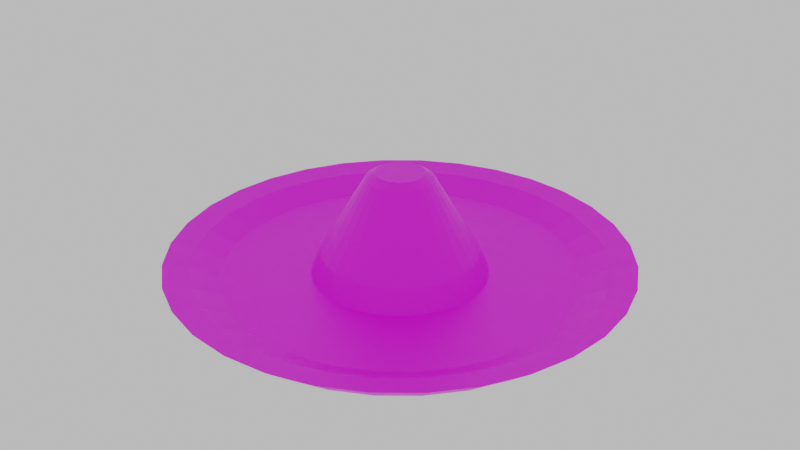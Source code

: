 # Source: hat2.blend  (saved by Blender 2.93.20; exported with 4.5.12 LTS)
import bpy
from mathutils import Matrix  # noqa: F401  (used for matrix-valued properties, if any)

bpy.ops.wm.read_factory_settings(use_empty=True)
scene = bpy.context.scene
scene.name = 'Scene'

# ---- collections
col_collection = bpy.data.collections.new('Collection'); scene.collection.children.link(col_collection)

# ---- images (referenced by path relative to the original .blend; pixels are not part of the script)
import os
ASSET_DIR = os.environ.get("B2B_ASSET_DIR", "")  # directory of the original .blend (textures are referenced by path, not embedded)
HERE = os.path.dirname(os.path.abspath(__file__))  # packed textures are extracted next to this script under _unpacked/

def load_image(name, relpath, width, height, colorspace="sRGB"):
    """Load a texture the original file referenced (path relative to the .blend, or extracted next to this script)."""
    p = next((c for c in (os.path.join(HERE, relpath), os.path.join(ASSET_DIR, relpath)) if relpath and os.path.exists(c)), "")
    if p:
        img = bpy.data.images.load(p, check_existing=True)
        img.name = name
    else:  # same state as the original file: an image datablock whose file is absent (Cycles renders it pink)
        img = bpy.data.images.new(name, width, height)
        img.source = "FILE"
        img.filepath = "//" + (relpath or name)
    img.colorspace_settings.name = colorspace
    return img
img_hat = load_image('Hat', 'hat2.png', 1024, 1024, 'sRGB')

# ---- materials (node trees are filled in below, after node groups)
mat_material = bpy.data.materials.new('Material')

# ---- material node trees
mat_material.use_nodes = True; mat_material.node_tree.nodes.clear()
_N = mat_material.node_tree.nodes; _L = mat_material.node_tree.links
n0 = _N.new('ShaderNodeBsdfPrincipled'); n0.name = 'Principled BSDF'; n0.location = (10, 300)
n0.distribution = 'GGX'
n0.subsurface_method = 'BURLEY'
n0.inputs[3].default_value = 1.45
n0.inputs[27].default_value = (0.0, 0.0, 0.0, 1.0)
n0.inputs[28].default_value = 1.0
n1 = _N.new('ShaderNodeOutputMaterial'); n1.name = 'Material Output'; n1.location = (300, 300)
n2 = _N.new('ShaderNodeTexImage'); n2.name = 'Image Texture'; n2.location = (-339, 267)
n2.image = img_hat
_L.new(n0.outputs[0], n1.inputs[0])
_L.new(n2.outputs[0], n0.inputs[0])
n1.is_active_output = True

# ---- world
world_world = bpy.data.worlds.new('World'); scene.world = world_world
world_world.use_nodes = True; world_world.node_tree.nodes.clear()
_N = world_world.node_tree.nodes; _L = world_world.node_tree.links
n0 = _N.new('ShaderNodeOutputWorld'); n0.name = 'World Output'; n0.location = (300, 300)
n1 = _N.new('ShaderNodeBackground'); n1.name = 'Background'; n1.location = (10, 300)
n1.inputs[0].default_value = (0.05088, 0.05088, 0.05088, 1.0)
n1.inputs[1].default_value = 12.0
_L.new(n1.outputs[0], n0.inputs[0])
n0.is_active_output = True
world_world.color = (0.05088, 0.05088, 0.05088)
world_world.use_sun_shadow = False
world_world.sun_shadow_jitter_overblur = 0.0

# ---- meshes
me_cone = bpy.data.meshes.new('Cone')
me_cone.from_pydata([(0.0, 0.76, -0.233), (1.784e-08, 0.3304, -0.2064), (0.1483, 0.7454, -0.233), (0.06446, 0.3241, -0.2064), (0.2908, 0.7021, -0.233), (0.1264, 0.3053, -0.2064), (0.4222, 0.6319, -0.233), (0.1836, 0.2747, -0.2064), (0.5374, 0.5374, -0.233), (0.2336, 0.2336, -0.2064), (0.6319, 0.4222, -0.233), (0.2747, 0.1836, -0.2064), (0.7021, 0.2908, -0.233), (0.3053, 0.1264, -0.2064), (0.7454, 0.1483, -0.233), (0.3241, 0.06446, -0.2064), (0.76, -3.322e-08, -0.233), (0.3304, -2.363e-08, -0.2064), (0.7454, -0.1483, -0.233), (0.3241, -0.06446, -0.2064), (0.7021, -0.2908, -0.233), (0.3053, -0.1264, -0.2064), (0.6319, -0.4222, -0.233), (0.2747, -0.1836, -0.2064), (0.5374, -0.5374, -0.233), (0.2336, -0.2336, -0.2064), (0.4222, -0.6319, -0.233), (0.1836, -0.2747, -0.2064), (0.2908, -0.7021, -0.233), (0.1264, -0.3053, -0.2064), (0.1483, -0.7454, -0.233), (0.06446, -0.3241, -0.2064), (-6.644e-08, -0.76, -0.233), (-3.076e-08, -0.3304, -0.2064), (-0.1483, -0.7454, -0.233), (-0.06446, -0.3241, -0.2064), (-0.2908, -0.7021, -0.233), (-0.1264, -0.3053, -0.2064), (-0.4222, -0.6319, -0.233), (-0.1836, -0.2747, -0.2064), (-0.5374, -0.5374, -0.233), (-0.2336, -0.2336, -0.2064), (-0.6319, -0.4222, -0.233), (-0.2747, -0.1836, -0.2064), (-0.7021, -0.2908, -0.233), (-0.3053, -0.1264, -0.2064), (-0.7454, -0.1483, -0.233), (-0.3241, -0.06446, -0.2064), (-0.76, 9.063e-09, -0.233), (-0.3304, 1e-08, -0.2064), (-0.7454, 0.1483, -0.233), (-0.3241, 0.06446, -0.2064), (-0.7021, 0.2908, -0.233), (-0.3053, 0.1264, -0.2064), (-0.6319, 0.4222, -0.233), (-0.2747, 0.1836, -0.2064), (-0.5374, 0.5374, -0.233), (-0.2336, 0.2336, -0.2064), (-0.4222, 0.6319, -0.233), (-0.1836, 0.2747, -0.2064), (-0.2908, 0.7021, -0.233), (-0.1264, 0.3053, -0.2064), (-0.1483, 0.7454, -0.233), (-0.06446, 0.3241, -0.2064), (0.1692, 0.8509, -0.1451), (1.341e-08, 0.8675, -0.1451), (0.332, 0.8015, -0.1451), (0.482, 0.7213, -0.1451), (0.6134, 0.6134, -0.1451), (0.7213, 0.482, -0.1451), (0.8015, 0.332, -0.1451), (0.8509, 0.1692, -0.1451), (0.8675, -2.735e-08, -0.1451), (0.8509, -0.1692, -0.1451), (0.8015, -0.332, -0.1451), (0.7213, -0.482, -0.1451), (0.6134, -0.6134, -0.1451), (0.482, -0.7213, -0.1451), (0.332, -0.8015, -0.1451), (0.1692, -0.8509, -0.1451), (-6.243e-08, -0.8675, -0.1451), (-0.1692, -0.8509, -0.1451), (-0.332, -0.8015, -0.1451), (-0.482, -0.7213, -0.1451), (-0.6134, -0.6134, -0.1451), (-0.7213, -0.482, -0.1451), (-0.8015, -0.332, -0.1451), (-0.8509, -0.1692, -0.1451), (-0.8675, 2.091e-08, -0.1451), (-0.8509, 0.1692, -0.1451), (-0.8015, 0.332, -0.1451), (-0.7213, 0.482, -0.1451), (-0.6134, 0.6134, -0.1451), (-0.482, 0.7213, -0.1451), (-0.332, 0.8015, -0.1451), (-0.1692, 0.8509, -0.1451), (0.1504, 0.756, -0.1567), (1.536e-08, 0.7708, -0.1567), (0.295, 0.7121, -0.1567), (0.4282, 0.6409, -0.1567), (0.545, 0.545, -0.1567), (0.6409, 0.4282, -0.1567), (0.7121, 0.295, -0.1567), (0.756, 0.1504, -0.1567), (0.7708, -2.518e-08, -0.1567), (0.756, -0.1504, -0.1567), (0.7121, -0.295, -0.1567), (0.6409, -0.4282, -0.1567), (0.545, -0.545, -0.1567), (0.4282, -0.6409, -0.1567), (0.295, -0.7121, -0.1567), (0.1504, -0.756, -0.1567), (-5.678e-08, -0.7708, -0.1567), (-0.1504, -0.756, -0.1567), (-0.295, -0.7121, -0.1567), (-0.4282, -0.6409, -0.1567), (-0.545, -0.545, -0.1567), (-0.6409, -0.4282, -0.1567), (-0.7121, -0.295, -0.1567), (-0.756, -0.1504, -0.1567), (-0.7708, 2.064e-08, -0.1567), (-0.756, 0.1504, -0.1567), (-0.7121, 0.295, -0.1567), (-0.6409, 0.4282, -0.1567), (-0.545, 0.545, -0.1567), (-0.4282, 0.6409, -0.1567), (-0.295, 0.7121, -0.1567), (-0.1504, 0.756, -0.1567), (0.1301, 0.654, -0.2064), (1.156e-08, 0.6668, -0.2064), (0.2552, 0.6161, -0.2064), (0.3705, 0.5544, -0.2064), (0.4715, 0.4715, -0.2064), (0.5544, 0.3705, -0.2064), (0.6161, 0.2552, -0.2064), (0.654, 0.1301, -0.2064), (0.6668, -2.589e-08, -0.2064), (0.654, -0.1301, -0.2064), (0.6161, -0.2552, -0.2064), (0.5544, -0.3705, -0.2064), (0.4715, -0.4715, -0.2064), (0.3705, -0.5544, -0.2064), (0.2552, -0.6161, -0.2064), (0.1301, -0.654, -0.2064), (-5.139e-08, -0.6668, -0.2064), (-0.1301, -0.654, -0.2064), (-0.2552, -0.6161, -0.2064), (-0.3705, -0.5544, -0.2064), (-0.4715, -0.4715, -0.2064), (-0.5544, -0.3705, -0.2064), (-0.6161, -0.2552, -0.2064), (-0.654, -0.1301, -0.2064), (-0.6668, 1.417e-08, -0.2064), (-0.654, 0.1301, -0.2064), (-0.6161, 0.2552, -0.2064), (-0.5544, 0.3705, -0.2064), (-0.4715, 0.4715, -0.2064), (-0.3705, 0.5544, -0.2064), (-0.2552, 0.6161, -0.2064), (-0.1301, 0.654, -0.2064), (0.02448, 0.1231, 0.1683), (-1.264e-08, 0.1255, 0.1683), (0.04802, 0.1159, 0.1683), (0.06972, 0.1043, 0.1683), (0.08873, 0.08873, 0.1683), (0.1043, 0.06972, 0.1683), (0.1159, 0.04802, 0.1683), (0.1231, 0.02448, 0.1683), (0.1255, -3.198e-09, 0.1683), (0.1231, -0.02448, 0.1683), (0.1159, -0.04802, 0.1683), (0.1043, -0.06972, 0.1683), (0.08873, -0.08873, 0.1683), (0.06972, -0.1043, 0.1683), (0.04802, -0.1159, 0.1683), (0.02448, -0.1231, 0.1683), (-3.109e-08, -0.1255, 0.1683), (-0.02448, -0.1231, 0.1683), (-0.04802, -0.1159, 0.1683), (-0.06972, -0.1043, 0.1683), (-0.08873, -0.08873, 0.1683), (-0.1043, -0.06972, 0.1683), (-0.1159, -0.04802, 0.1683), (-0.1231, -0.02448, 0.1683), (-0.1255, 9.574e-09, 0.1683), (-0.1231, 0.02448, 0.1683), (-0.1159, 0.04802, 0.1683), (-0.1043, 0.06972, 0.1683), (-0.08873, 0.08873, 0.1683), (-0.06972, 0.1043, 0.1683), (-0.04802, 0.1159, 0.1683), (-0.02448, 0.1231, 0.1683), (0.0176, 0.08847, 0.1892), (-1.828e-08, 0.0902, 0.1892), (0.03452, 0.08333, 0.1892), (0.05011, 0.075, 0.1892), (0.06378, 0.06378, 0.1892), (0.075, 0.05011, 0.1892), (0.08333, 0.03452, 0.1892), (0.08847, 0.0176, 0.1892), (0.0902, -9.615e-11, 0.1892), (0.08847, -0.0176, 0.1892), (0.08333, -0.03452, 0.1892), (0.075, -0.05011, 0.1892), (0.06378, -0.06378, 0.1892), (0.05011, -0.075, 0.1892), (0.03452, -0.08333, 0.1892), (0.0176, -0.08847, 0.1892), (-3.154e-08, -0.0902, 0.1892), (-0.0176, -0.08847, 0.1892), (-0.03452, -0.08333, 0.1892), (-0.05011, -0.075, 0.1892), (-0.06378, -0.06378, 0.1892), (-0.075, -0.05011, 0.1892), (-0.08333, -0.03452, 0.1892), (-0.08847, -0.0176, 0.1892), (-0.0902, 9.084e-09, 0.1892), (-0.08847, 0.0176, 0.1892), (-0.08333, 0.03452, 0.1892), (-0.075, 0.05011, 0.1892), (-0.06378, 0.06378, 0.1892), (-0.05011, 0.075, 0.1892), (-0.03452, 0.08333, 0.1892), (-0.0176, 0.08847, 0.1892), (0.2594, 0.1733, -0.1627), (0.2883, 0.1194, -0.1627), (-0.1733, -0.2594, -0.1627), (-0.2206, -0.2206, -0.1627), (0.306, 0.06087, -0.1627), (-0.2594, -0.1733, -0.1627), (0.312, -2.179e-08, -0.1627), (-0.2883, -0.1194, -0.1627), (0.306, -0.06087, -0.1627), (-0.306, -0.06087, -0.1627), (0.2883, -0.1194, -0.1627), (-0.312, 9.961e-09, -0.1627), (0.2594, -0.1733, -0.1627), (-0.306, 0.06087, -0.1627), (0.2206, -0.2206, -0.1627), (-0.2883, 0.1194, -0.1627), (0.1733, -0.2594, -0.1627), (-0.2594, 0.1733, -0.1627), (0.1194, -0.2883, -0.1627), (1.494e-08, 0.312, -0.1627), (0.06087, 0.306, -0.1627), (-0.2206, 0.2206, -0.1627), (0.06087, -0.306, -0.1627), (0.1194, 0.2883, -0.1627), (-0.1733, 0.2594, -0.1627), (-3.096e-08, -0.312, -0.1627), (0.1733, 0.2594, -0.1627), (-0.1194, 0.2883, -0.1627), (-0.06087, -0.306, -0.1627), (0.2206, 0.2206, -0.1627), (-0.06087, 0.306, -0.1627), (-0.1194, -0.2883, -0.1627), (0.2442, 0.1632, -0.1191), (-0.1632, -0.2442, -0.1191), (1.204e-08, 0.2937, -0.1191), (0.2713, 0.1124, -0.1191), (-0.2077, -0.2077, -0.1191), (0.288, 0.05729, -0.1191), (-0.2442, -0.1632, -0.1191), (0.2937, -1.997e-08, -0.1191), (-0.2713, -0.1124, -0.1191), (0.288, -0.0573, -0.1191), (-0.288, -0.0573, -0.1191), (0.2713, -0.1124, -0.1191), (-0.2937, 9.923e-09, -0.1191), (0.2442, -0.1632, -0.1191), (-0.288, 0.0573, -0.1191), (0.2077, -0.2077, -0.1191), (-0.2713, 0.1124, -0.1191), (0.1632, -0.2442, -0.1191), (-0.2442, 0.1632, -0.1191), (0.1124, -0.2713, -0.1191), (0.0573, 0.288, -0.1191), (-0.2077, 0.2077, -0.1191), (0.0573, -0.288, -0.1191), (0.1124, 0.2713, -0.1191), (-0.1632, 0.2442, -0.1191), (-3.115e-08, -0.2937, -0.1191), (0.1632, 0.2442, -0.1191), (-0.1124, 0.2713, -0.1191), (-0.0573, -0.288, -0.1191), (0.2077, 0.2077, -0.1191), (-0.0573, 0.288, -0.1191), (-0.1124, -0.2713, -0.1191)], [], [(0, 65, 64, 2), (2, 64, 66, 4), (4, 66, 67, 6), (6, 67, 68, 8), (8, 68, 69, 10), (10, 69, 70, 12), (12, 70, 71, 14), (14, 71, 72, 16), (16, 72, 73, 18), (18, 73, 74, 20), (20, 74, 75, 22), (22, 75, 76, 24), (24, 76, 77, 26), (26, 77, 78, 28), (28, 78, 79, 30), (30, 79, 80, 32), (32, 80, 81, 34), (34, 81, 82, 36), (36, 82, 83, 38), (38, 83, 84, 40), (40, 84, 85, 42), (42, 85, 86, 44), (44, 86, 87, 46), (46, 87, 88, 48), (48, 88, 89, 50), (50, 89, 90, 52), (52, 90, 91, 54), (54, 91, 92, 56), (56, 92, 93, 58), (58, 93, 94, 60), (259, 256, 165, 166), (60, 94, 95, 62), (62, 95, 65, 0), (0, 2, 4, 6, 8, 10, 12, 14, 16, 18, 20, 22, 24, 26, 28, 30, 32, 34, 36, 38, 40, 42, 44, 46, 48, 50, 52, 54, 56, 58, 60, 62), (97, 96, 64, 65), (96, 98, 66, 64), (98, 99, 67, 66), (99, 100, 68, 67), (100, 101, 69, 68), (101, 102, 70, 69), (102, 103, 71, 70), (103, 104, 72, 71), (104, 105, 73, 72), (105, 106, 74, 73), (106, 107, 75, 74), (107, 108, 76, 75), (108, 109, 77, 76), (109, 110, 78, 77), (110, 111, 79, 78), (111, 112, 80, 79), (112, 113, 81, 80), (113, 114, 82, 81), (114, 115, 83, 82), (115, 116, 84, 83), (116, 117, 85, 84), (117, 118, 86, 85), (118, 119, 87, 86), (119, 120, 88, 87), (120, 121, 89, 88), (121, 122, 90, 89), (122, 123, 91, 90), (123, 124, 92, 91), (124, 125, 93, 92), (125, 126, 94, 93), (126, 127, 95, 94), (127, 97, 65, 95), (129, 128, 96, 97), (128, 130, 98, 96), (130, 131, 99, 98), (131, 132, 100, 99), (132, 133, 101, 100), (133, 134, 102, 101), (134, 135, 103, 102), (135, 136, 104, 103), (136, 137, 105, 104), (137, 138, 106, 105), (138, 139, 107, 106), (139, 140, 108, 107), (140, 141, 109, 108), (141, 142, 110, 109), (142, 143, 111, 110), (143, 144, 112, 111), (144, 145, 113, 112), (145, 146, 114, 113), (146, 147, 115, 114), (147, 148, 116, 115), (148, 149, 117, 116), (149, 150, 118, 117), (150, 151, 119, 118), (151, 152, 120, 119), (152, 153, 121, 120), (153, 154, 122, 121), (154, 155, 123, 122), (155, 156, 124, 123), (156, 157, 125, 124), (157, 158, 126, 125), (158, 159, 127, 126), (159, 129, 97, 127), (1, 3, 128, 129), (3, 5, 130, 128), (5, 7, 131, 130), (7, 9, 132, 131), (9, 11, 133, 132), (11, 13, 134, 133), (13, 15, 135, 134), (15, 17, 136, 135), (17, 19, 137, 136), (19, 21, 138, 137), (21, 23, 139, 138), (23, 25, 140, 139), (25, 27, 141, 140), (27, 29, 142, 141), (29, 31, 143, 142), (31, 33, 144, 143), (33, 35, 145, 144), (35, 37, 146, 145), (37, 39, 147, 146), (39, 41, 148, 147), (41, 43, 149, 148), (43, 45, 150, 149), (45, 47, 151, 150), (47, 49, 152, 151), (49, 51, 153, 152), (51, 53, 154, 153), (53, 55, 155, 154), (55, 57, 156, 155), (57, 59, 157, 156), (59, 61, 158, 157), (61, 63, 159, 158), (63, 1, 129, 159), (169, 168, 200, 201), (260, 257, 179, 180), (261, 259, 166, 167), (262, 260, 180, 181), (263, 261, 167, 168), (264, 262, 181, 182), (265, 263, 168, 169), (266, 264, 182, 183), (267, 265, 169, 170), (268, 266, 183, 184), (269, 267, 170, 171), (270, 268, 184, 185), (271, 269, 171, 172), (272, 270, 185, 186), (273, 271, 172, 173), (274, 272, 186, 187), (275, 273, 173, 174), (276, 258, 161, 160), (277, 274, 187, 188), (278, 275, 174, 175), (279, 276, 160, 162), (280, 277, 188, 189), (281, 278, 175, 176), (282, 279, 162, 163), (283, 280, 189, 190), (284, 281, 176, 177), (285, 282, 163, 164), (286, 283, 190, 191), (287, 284, 177, 178), (256, 285, 164, 165), (258, 286, 191, 161), (257, 287, 178, 179), (192, 193, 223, 222, 221, 220, 219, 218, 217, 216, 215, 214, 213, 212, 211, 210, 209, 208, 207, 206, 205, 204, 203, 202, 201, 200, 199, 198, 197, 196, 195, 194), (183, 182, 214, 215), (170, 169, 201, 202), (184, 183, 215, 216), (171, 170, 202, 203), (185, 184, 216, 217), (172, 171, 203, 204), (186, 185, 217, 218), (173, 172, 204, 205), (187, 186, 218, 219), (174, 173, 205, 206), (160, 161, 193, 192), (188, 187, 219, 220), (175, 174, 206, 207), (162, 160, 192, 194), (189, 188, 220, 221), (176, 175, 207, 208), (163, 162, 194, 195), (190, 189, 221, 222), (177, 176, 208, 209), (164, 163, 195, 196), (191, 190, 222, 223), (178, 177, 209, 210), (165, 164, 196, 197), (161, 191, 223, 193), (179, 178, 210, 211), (166, 165, 197, 198), (180, 179, 211, 212), (167, 166, 198, 199), (181, 180, 212, 213), (168, 167, 199, 200), (182, 181, 213, 214), (39, 37, 255, 226), (1, 63, 254, 243), (11, 9, 253, 224), (37, 35, 252, 255), (63, 61, 251, 254), (9, 7, 250, 253), (35, 33, 249, 252), (61, 59, 248, 251), (7, 5, 247, 250), (33, 31, 246, 249), (59, 57, 245, 248), (5, 3, 244, 247), (31, 29, 242, 246), (57, 55, 241, 245), (3, 1, 243, 244), (29, 27, 240, 242), (55, 53, 239, 241), (27, 25, 238, 240), (53, 51, 237, 239), (25, 23, 236, 238), (51, 49, 235, 237), (23, 21, 234, 236), (49, 47, 233, 235), (21, 19, 232, 234), (47, 45, 231, 233), (19, 17, 230, 232), (45, 43, 229, 231), (17, 15, 228, 230), (43, 41, 227, 229), (15, 13, 225, 228), (41, 39, 226, 227), (13, 11, 224, 225), (226, 255, 287, 257), (243, 254, 286, 258), (224, 253, 285, 256), (255, 252, 284, 287), (254, 251, 283, 286), (253, 250, 282, 285), (252, 249, 281, 284), (251, 248, 280, 283), (250, 247, 279, 282), (249, 246, 278, 281), (248, 245, 277, 280), (247, 244, 276, 279), (246, 242, 275, 278), (245, 241, 274, 277), (244, 243, 258, 276), (242, 240, 273, 275), (241, 239, 272, 274), (240, 238, 271, 273), (239, 237, 270, 272), (238, 236, 269, 271), (237, 235, 268, 270), (236, 234, 267, 269), (235, 233, 266, 268), (234, 232, 265, 267), (233, 231, 264, 266), (232, 230, 263, 265), (231, 229, 262, 264), (230, 228, 261, 263), (229, 227, 260, 262), (228, 225, 259, 261), (227, 226, 257, 260), (225, 224, 256, 259)])
_uv = me_cone.uv_layers.new(name='UVMap')
_uv.uv.foreach_set('vector', [0.3896, 0.9201, 0.4094, 0.9442, 0.3684, 0.9715, 0.3537, 0.9441, 0.3537, 0.9441, 0.3684, 0.9715, 0.3229, 0.9904, 0.3139, 0.9606, 0.3139, 0.9606, 0.3229, 0.9904, 0.2746, 1.0, 0.2716, 0.969, 0.2716, 0.969, 0.2746, 1.0, 0.2254, 1.0, 0.2284, 0.969, 0.2284, 0.969, 0.2254, 1.0, 0.1771, 0.9904, 0.1861, 0.9606, 0.1861, 0.9606, 0.1771, 0.9904, 0.1316, 0.9715, 0.1463, 0.9441, 0.1463, 0.9441, 0.1316, 0.9715, 0.09063, 0.9442, 0.1104, 0.9201, 0.1104, 0.9201, 0.09063, 0.9442, 0.05581, 0.9094, 0.07988, 0.8896, 0.07988, 0.8896, 0.05581, 0.9094, 0.02845, 0.8684, 0.05592, 0.8537, 0.05592, 0.8537, 0.02845, 0.8684, 0.009607, 0.8229, 0.03941, 0.8139, 0.03941, 0.8139, 0.009607, 0.8229, 0.0, 0.7746, 0.03099, 0.7716, 0.03099, 0.7716, 0.0, 0.7746, 5.96e-08, 0.7254, 0.03099, 0.7284, 0.03099, 0.7284, 5.96e-08, 0.7254, 0.009607, 0.6771, 0.03941, 0.6861, 0.03941, 0.6861, 0.009607, 0.6771, 0.02845, 0.6316, 0.05592, 0.6463, 0.05592, 0.6463, 0.02845, 0.6316, 0.05581, 0.5906, 0.07988, 0.6104, 0.07988, 0.6104, 0.05581, 0.5906, 0.09063, 0.5558, 0.1104, 0.5799, 0.1104, 0.5799, 0.09063, 0.5558, 0.1316, 0.5285, 0.1463, 0.5559, 0.1463, 0.5559, 0.1316, 0.5285, 0.1771, 0.5096, 0.1861, 0.5394, 0.1861, 0.5394, 0.1771, 0.5096, 0.2254, 0.5, 0.2284, 0.531, 0.2284, 0.531, 0.2254, 0.5, 0.2746, 0.5, 0.2716, 0.531, 0.2716, 0.531, 0.2746, 0.5, 0.3229, 0.5096, 0.3139, 0.5394, 0.3139, 0.5394, 0.3229, 0.5096, 0.3684, 0.5285, 0.3537, 0.5559, 0.3537, 0.5559, 0.3684, 0.5285, 0.4094, 0.5558, 0.3896, 0.5799, 0.3896, 0.5799, 0.4094, 0.5558, 0.4442, 0.5906, 0.4201, 0.6104, 0.4201, 0.6104, 0.4442, 0.5906, 0.4715, 0.6316, 0.4441, 0.6463, 0.4441, 0.6463, 0.4715, 0.6316, 0.4904, 0.6771, 0.4606, 0.6861, 0.4606, 0.6861, 0.4904, 0.6771, 0.5, 0.7254, 0.469, 0.7284, 0.469, 0.7284, 0.5, 0.7254, 0.5, 0.7746, 0.469, 0.7716, 0.469, 0.7716, 0.5, 0.7746, 0.4904, 0.8229, 0.4606, 0.8139, 0.4606, 0.8139, 0.4904, 0.8229, 0.4715, 0.8684, 0.4441, 0.8537, 0.5339, 0.2589, 0.5303, 0.2436, 0.6249, 0.2252, 0.6264, 0.2318, 0.4441, 0.8537, 0.4715, 0.8684, 0.4442, 0.9094, 0.4201, 0.8896, 0.4201, 0.8896, 0.4442, 0.9094, 0.4094, 0.9442, 0.3896, 0.9201, 0.3896, 0.9201, 0.3537, 0.9441, 0.3139, 0.9606, 0.2716, 0.969, 0.2284, 0.969, 0.1861, 0.9606, 0.1463, 0.9441, 0.1104, 0.9201, 0.07988, 0.8896, 0.05592, 0.8537, 0.03941, 0.8139, 0.03099, 0.7716, 0.03099, 0.7284, 0.03941, 0.6861, 0.05592, 0.6463, 0.07988, 0.6104, 0.1104, 0.5799, 0.1463, 0.5559, 0.1861, 0.5394, 0.2284, 0.531, 0.2716, 0.531, 0.3139, 0.5394, 0.3537, 0.5559, 0.3896, 0.5799, 0.4201, 0.6104, 0.4441, 0.6463, 0.4606, 0.6861, 0.469, 0.7284, 0.469, 0.7716, 0.4606, 0.8139, 0.4441, 0.8537, 0.4201, 0.8896, 0.473, 0.6283, 0.4634, 0.622, 0.4669, 0.6155, 0.4776, 0.6227, 0.4634, 0.622, 0.4529, 0.6176, 0.455, 0.6105, 0.4669, 0.6155, 0.3148, 0.03642, 0.2719, 0.02789, 0.2746, 0.0, 0.3229, 0.009607, 0.2719, 0.02789, 0.2281, 0.02789, 0.2254, 5.96e-08, 0.2746, 0.0, 0.2281, 0.02789, 0.1852, 0.03642, 0.1771, 0.009607, 0.2254, 5.96e-08, 0.1852, 0.03642, 0.1448, 0.05317, 0.1316, 0.02845, 0.1771, 0.009607, 0.1448, 0.05317, 0.1084, 0.07747, 0.09063, 0.05581, 0.1316, 0.02845, 0.1084, 0.07747, 0.07747, 0.1084, 0.05581, 0.09063, 0.09063, 0.05581, 0.07747, 0.1084, 0.05317, 0.1448, 0.02845, 0.1316, 0.05581, 0.09063, 0.05317, 0.1448, 0.03642, 0.1852, 0.009607, 0.1771, 0.02845, 0.1316, 0.03642, 0.1852, 0.02789, 0.2281, 0.0, 0.2254, 0.009607, 0.1771, 0.02789, 0.2281, 0.02789, 0.2719, 0.0, 0.2746, 0.0, 0.2254, 0.02789, 0.2719, 0.03642, 0.3148, 0.009607, 0.3229, 0.0, 0.2746, 0.03642, 0.3148, 0.05317, 0.3552, 0.02845, 0.3684, 0.009607, 0.3229, 0.3843, 0.7011, 0.3906, 0.7107, 0.385, 0.7153, 0.3778, 0.7046, 0.3906, 0.7107, 0.3988, 0.7188, 0.3941, 0.7245, 0.385, 0.7153, 0.3988, 0.7188, 0.4083, 0.7251, 0.4048, 0.7316, 0.3941, 0.7245, 0.4083, 0.7251, 0.4189, 0.7295, 0.4168, 0.7366, 0.4048, 0.7316, 0.1852, 0.4636, 0.2281, 0.4721, 0.2254, 0.5, 0.1771, 0.4904, 0.2281, 0.4721, 0.2719, 0.4721, 0.2746, 0.5, 0.2254, 0.5, 0.2719, 0.4721, 0.3148, 0.4636, 0.3229, 0.4904, 0.2746, 0.5, 0.3148, 0.4636, 0.3552, 0.4468, 0.3684, 0.4715, 0.3229, 0.4904, 0.3552, 0.4468, 0.3916, 0.4225, 0.4094, 0.4442, 0.3684, 0.4715, 0.3916, 0.4225, 0.4225, 0.3916, 0.4442, 0.4094, 0.4094, 0.4442, 0.4225, 0.3916, 0.4468, 0.3552, 0.4715, 0.3684, 0.4442, 0.4094, 0.4468, 0.3552, 0.4636, 0.3148, 0.4904, 0.3229, 0.4715, 0.3684, 0.4636, 0.3148, 0.4721, 0.2719, 0.5, 0.2746, 0.4904, 0.3229, 0.4721, 0.2719, 0.4721, 0.2281, 0.5, 0.2254, 0.5, 0.2746, 0.4721, 0.2281, 0.4636, 0.1852, 0.4904, 0.1771, 0.5, 0.2254, 0.4636, 0.1852, 0.4468, 0.1448, 0.4715, 0.1316, 0.4904, 0.1771, 0.4875, 0.646, 0.4811, 0.6364, 0.4868, 0.6318, 0.4939, 0.6425, 0.4811, 0.6364, 0.473, 0.6283, 0.4776, 0.6227, 0.4868, 0.6318, 0.3725, 0.1007, 0.341, 0.07971, 0.3552, 0.05317, 0.3916, 0.07747, 0.341, 0.07971, 0.3061, 0.06523, 0.3148, 0.03642, 0.3552, 0.05317, 0.3061, 0.06523, 0.2689, 0.05784, 0.2719, 0.02789, 0.3148, 0.03642, 0.2689, 0.05784, 0.2311, 0.05784, 0.2281, 0.02789, 0.2719, 0.02789, 0.2311, 0.05784, 0.1939, 0.06523, 0.1852, 0.03642, 0.2281, 0.02789, 0.1939, 0.06523, 0.159, 0.07971, 0.1448, 0.05317, 0.1852, 0.03642, 0.159, 0.07971, 0.1275, 0.1007, 0.1084, 0.07747, 0.1448, 0.05317, 0.1275, 0.1007, 0.1007, 0.1275, 0.07747, 0.1084, 0.1084, 0.07747, 0.1007, 0.1275, 0.07971, 0.159, 0.05317, 0.1448, 0.07747, 0.1084, 0.07971, 0.159, 0.06523, 0.1939, 0.03642, 0.1852, 0.05317, 0.1448, 0.06523, 0.1939, 0.05784, 0.2311, 0.02789, 0.2281, 0.03642, 0.1852, 0.05784, 0.2311, 0.05784, 0.2689, 0.02789, 0.2719, 0.02789, 0.2281, 0.05784, 0.2689, 0.06523, 0.3061, 0.03642, 0.3148, 0.02789, 0.2719, 0.06523, 0.3061, 0.07971, 0.341, 0.05317, 0.3552, 0.03642, 0.3148, 0.07971, 0.341, 0.1007, 0.3725, 0.07747, 0.3916, 0.05317, 0.3552, 0.1007, 0.3725, 0.1275, 0.3993, 0.1084, 0.4225, 0.07747, 0.3916, 0.1275, 0.3993, 0.159, 0.4203, 0.1448, 0.4468, 0.1084, 0.4225, 0.159, 0.4203, 0.1939, 0.4348, 0.1852, 0.4636, 0.1448, 0.4468, 0.1939, 0.4348, 0.2311, 0.4422, 0.2281, 0.4721, 0.1852, 0.4636, 0.2311, 0.4422, 0.2689, 0.4422, 0.2719, 0.4721, 0.2281, 0.4721, 0.2689, 0.4422, 0.3061, 0.4348, 0.3148, 0.4636, 0.2719, 0.4721, 0.3061, 0.4348, 0.341, 0.4203, 0.3552, 0.4468, 0.3148, 0.4636, 0.341, 0.4203, 0.3725, 0.3993, 0.3916, 0.4225, 0.3552, 0.4468, 0.3725, 0.3993, 0.3993, 0.3725, 0.4225, 0.3916, 0.3916, 0.4225, 0.3993, 0.3725, 0.4203, 0.341, 0.4468, 0.3552, 0.4225, 0.3916, 0.4203, 0.341, 0.4348, 0.3061, 0.4636, 0.3148, 0.4468, 0.3552, 0.4348, 0.3061, 0.4422, 0.2689, 0.4721, 0.2719, 0.4636, 0.3148, 0.4422, 0.2689, 0.4422, 0.2311, 0.4721, 0.2281, 0.4721, 0.2719, 0.4422, 0.2311, 0.4348, 0.1939, 0.4636, 0.1852, 0.4721, 0.2281, 0.4348, 0.1939, 0.4203, 0.159, 0.4468, 0.1448, 0.4636, 0.1852, 0.4203, 0.159, 0.3993, 0.1275, 0.4225, 0.1084, 0.4468, 0.1448, 0.3993, 0.1275, 0.3725, 0.1007, 0.3916, 0.07747, 0.4225, 0.1084, 0.3107, 0.176, 0.2951, 0.1656, 0.341, 0.07971, 0.3725, 0.1007, 0.2951, 0.1656, 0.2778, 0.1584, 0.3061, 0.06523, 0.341, 0.07971, 0.2778, 0.1584, 0.2594, 0.1548, 0.2689, 0.05784, 0.3061, 0.06523, 0.2594, 0.1548, 0.2406, 0.1548, 0.2311, 0.05784, 0.2689, 0.05784, 0.2406, 0.1548, 0.2222, 0.1584, 0.1939, 0.06523, 0.2311, 0.05784, 0.2222, 0.1584, 0.2049, 0.1656, 0.159, 0.07971, 0.1939, 0.06523, 0.2049, 0.1656, 0.1893, 0.176, 0.1275, 0.1007, 0.159, 0.07971, 0.1893, 0.176, 0.176, 0.1893, 0.1007, 0.1275, 0.1275, 0.1007, 0.176, 0.1893, 0.1656, 0.2049, 0.07971, 0.159, 0.1007, 0.1275, 0.1656, 0.2049, 0.1584, 0.2222, 0.06523, 0.1939, 0.07971, 0.159, 0.1584, 0.2222, 0.1548, 0.2406, 0.05784, 0.2311, 0.06523, 0.1939, 0.1548, 0.2406, 0.1548, 0.2594, 0.05784, 0.2689, 0.05784, 0.2311, 0.1548, 0.2594, 0.1584, 0.2778, 0.06523, 0.3061, 0.05784, 0.2689, 0.1584, 0.2778, 0.1656, 0.2951, 0.07971, 0.341, 0.06523, 0.3061, 0.1656, 0.2951, 0.176, 0.3107, 0.1007, 0.3725, 0.07971, 0.341, 0.176, 0.3107, 0.1893, 0.324, 0.1275, 0.3993, 0.1007, 0.3725, 0.1893, 0.324, 0.2049, 0.3344, 0.159, 0.4203, 0.1275, 0.3993, 0.2049, 0.3344, 0.2222, 0.3416, 0.1939, 0.4348, 0.159, 0.4203, 0.2222, 0.3416, 0.2406, 0.3452, 0.2311, 0.4422, 0.1939, 0.4348, 0.2406, 0.3452, 0.2594, 0.3452, 0.2689, 0.4422, 0.2311, 0.4422, 0.2594, 0.3452, 0.2778, 0.3416, 0.3061, 0.4348, 0.2689, 0.4422, 0.2778, 0.3416, 0.2951, 0.3344, 0.341, 0.4203, 0.3061, 0.4348, 0.2951, 0.3344, 0.3107, 0.324, 0.3725, 0.3993, 0.341, 0.4203, 0.3107, 0.324, 0.324, 0.3107, 0.3993, 0.3725, 0.3725, 0.3993, 0.324, 0.3107, 0.3344, 0.2951, 0.4203, 0.341, 0.3993, 0.3725, 0.3344, 0.2951, 0.3416, 0.2778, 0.4348, 0.3061, 0.4203, 0.341, 0.3416, 0.2778, 0.3452, 0.2594, 0.4422, 0.2689, 0.4348, 0.3061, 0.3452, 0.2594, 0.3452, 0.2406, 0.4422, 0.2311, 0.4422, 0.2689, 0.3452, 0.2406, 0.3416, 0.2222, 0.4348, 0.1939, 0.4422, 0.2311, 0.3416, 0.2222, 0.3344, 0.2049, 0.4203, 0.159, 0.4348, 0.1939, 0.3344, 0.2049, 0.324, 0.1893, 0.3993, 0.1275, 0.4203, 0.159, 0.324, 0.1893, 0.3107, 0.176, 0.3725, 0.1007, 0.3993, 0.1275, 0.5131, 0.6066, 0.5081, 0.6016, 0.516, 0.5951, 0.5196, 0.5987, 0.5273, 0.07532, 0.5273, 0.0589, 0.6235, 0.06442, 0.6235, 0.07143, 0.5387, 0.2725, 0.5339, 0.2589, 0.6264, 0.2318, 0.6285, 0.2376, 0.5288, 0.09192, 0.5273, 0.07532, 0.6235, 0.07143, 0.6241, 0.07853, 0.5339, 0.302, 0.5387, 0.2884, 0.6285, 0.3233, 0.6264, 0.3291, 0.5317, 0.1081, 0.5288, 0.09192, 0.6241, 0.07853, 0.6254, 0.08543, 0.5303, 0.3173, 0.5339, 0.302, 0.6264, 0.3291, 0.6249, 0.3357, 0.536, 0.1232, 0.5317, 0.1081, 0.6254, 0.08543, 0.6272, 0.09187, 0.5281, 0.3335, 0.5303, 0.3173, 0.6249, 0.3357, 0.6239, 0.3426, 0.5414, 0.1366, 0.536, 0.1232, 0.6272, 0.09187, 0.6295, 0.09761, 0.5273, 0.3502, 0.5281, 0.3335, 0.6239, 0.3426, 0.6236, 0.3497, 0.6008, 0.4469, 0.6146, 0.4511, 0.5837, 0.5424, 0.5778, 0.5406, 0.5281, 0.3666, 0.5273, 0.3502, 0.6236, 0.3497, 0.6239, 0.3567, 0.5854, 0.444, 0.6008, 0.4469, 0.5778, 0.5406, 0.5712, 0.5393, 0.5303, 0.3821, 0.5281, 0.3666, 0.6239, 0.3567, 0.6249, 0.3634, 0.569, 0.4426, 0.5854, 0.444, 0.5712, 0.5393, 0.5643, 0.5387, 0.5339, 0.3961, 0.5303, 0.3821, 0.6249, 0.3634, 0.6264, 0.3694, 0.5303, 0.1788, 0.5339, 0.1647, 0.6264, 0.1915, 0.6249, 0.1975, 0.5524, 0.4426, 0.569, 0.4426, 0.5643, 0.5387, 0.5571, 0.5387, 0.5387, 0.4082, 0.5339, 0.3961, 0.6264, 0.3694, 0.6285, 0.3745, 0.5281, 0.1943, 0.5303, 0.1788, 0.6249, 0.1975, 0.6239, 0.2042, 0.536, 0.444, 0.5524, 0.4426, 0.5571, 0.5387, 0.5501, 0.5393, 0.536, 0.0169, 0.5414, 0.007109, 0.6295, 0.04229, 0.6272, 0.04647, 0.5273, 0.2107, 0.5281, 0.1943, 0.6239, 0.2042, 0.6236, 0.2112, 0.5206, 0.4469, 0.536, 0.444, 0.5501, 0.5393, 0.5436, 0.5406, 0.5317, 0.02912, 0.536, 0.0169, 0.6272, 0.04647, 0.6254, 0.05169, 0.5281, 0.2273, 0.5273, 0.2107, 0.6236, 0.2112, 0.6239, 0.2183, 0.5067, 0.4511, 0.5206, 0.4469, 0.5436, 0.5406, 0.5376, 0.5424, 0.5288, 0.0433, 0.5317, 0.02912, 0.6254, 0.05169, 0.6241, 0.05775, 0.5303, 0.2436, 0.5281, 0.2273, 0.6239, 0.2183, 0.6249, 0.2252, 0.5339, 0.1647, 0.5387, 0.1527, 0.6285, 0.1864, 0.6264, 0.1915, 0.5273, 0.0589, 0.5288, 0.0433, 0.6241, 0.05775, 0.6235, 0.06442, 0.516, 0.562, 0.5196, 0.5583, 0.5238, 0.5555, 0.5286, 0.5535, 0.5336, 0.5525, 0.5387, 0.5525, 0.5437, 0.5535, 0.5485, 0.5555, 0.5527, 0.5583, 0.5564, 0.562, 0.5592, 0.5662, 0.5612, 0.5709, 0.5622, 0.576, 0.5622, 0.5811, 0.5612, 0.5861, 0.5592, 0.5908, 0.5564, 0.5951, 0.5527, 0.5987, 0.5485, 0.6016, 0.5437, 0.6035, 0.5387, 0.6045, 0.5336, 0.6045, 0.5286, 0.6035, 0.5238, 0.6016, 0.5196, 0.5987, 0.516, 0.5951, 0.5131, 0.5908, 0.5112, 0.5861, 0.5102, 0.5811, 0.5102, 0.576, 0.5112, 0.5709, 0.5131, 0.5662, 0.5682, 0.5614, 0.5709, 0.568, 0.5612, 0.5709, 0.5592, 0.5662, 0.519, 0.6106, 0.5131, 0.6066, 0.5196, 0.5987, 0.5238, 0.6016, 0.5643, 0.5555, 0.5682, 0.5614, 0.5592, 0.5662, 0.5564, 0.562, 0.5256, 0.6133, 0.519, 0.6106, 0.5238, 0.6016, 0.5286, 0.6035, 0.5592, 0.5504, 0.5643, 0.5555, 0.5564, 0.562, 0.5527, 0.5583, 0.5326, 0.6147, 0.5256, 0.6133, 0.5286, 0.6035, 0.5336, 0.6045, 0.5533, 0.5465, 0.5592, 0.5504, 0.5527, 0.5583, 0.5485, 0.5555, 0.5397, 0.6147, 0.5326, 0.6147, 0.5336, 0.6045, 0.5387, 0.6045, 0.5467, 0.5438, 0.5533, 0.5465, 0.5485, 0.5555, 0.5437, 0.5535, 0.5467, 0.6133, 0.5397, 0.6147, 0.5387, 0.6045, 0.5437, 0.6035, 0.5081, 0.5555, 0.5131, 0.5504, 0.5196, 0.5583, 0.516, 0.562, 0.5397, 0.5424, 0.5467, 0.5438, 0.5437, 0.5535, 0.5387, 0.5525, 0.5533, 0.6106, 0.5467, 0.6133, 0.5437, 0.6035, 0.5485, 0.6016, 0.5041, 0.5614, 0.5081, 0.5555, 0.516, 0.562, 0.5131, 0.5662, 0.5326, 0.5424, 0.5397, 0.5424, 0.5387, 0.5525, 0.5336, 0.5525, 0.5592, 0.6066, 0.5533, 0.6106, 0.5485, 0.6016, 0.5527, 0.5987, 0.5014, 0.568, 0.5041, 0.5614, 0.5131, 0.5662, 0.5112, 0.5709, 0.5256, 0.5438, 0.5326, 0.5424, 0.5336, 0.5525, 0.5286, 0.5535, 0.5643, 0.6016, 0.5592, 0.6066, 0.5527, 0.5987, 0.5564, 0.5951, 0.5, 0.575, 0.5014, 0.568, 0.5112, 0.5709, 0.5102, 0.576, 0.519, 0.5465, 0.5256, 0.5438, 0.5286, 0.5535, 0.5238, 0.5555, 0.5682, 0.5957, 0.5643, 0.6016, 0.5564, 0.5951, 0.5592, 0.5908, 0.5, 0.5821, 0.5, 0.575, 0.5102, 0.576, 0.5102, 0.5811, 0.5131, 0.5504, 0.519, 0.5465, 0.5238, 0.5555, 0.5196, 0.5583, 0.5709, 0.5891, 0.5682, 0.5957, 0.5592, 0.5908, 0.5612, 0.5861, 0.5014, 0.5891, 0.5, 0.5821, 0.5102, 0.5811, 0.5112, 0.5861, 0.5723, 0.5821, 0.5709, 0.5891, 0.5612, 0.5861, 0.5622, 0.5811, 0.5041, 0.5957, 0.5014, 0.5891, 0.5112, 0.5861, 0.5131, 0.5908, 0.5723, 0.575, 0.5723, 0.5821, 0.5622, 0.5811, 0.5622, 0.576, 0.5081, 0.6016, 0.5041, 0.5957, 0.5131, 0.5908, 0.516, 0.5951, 0.5709, 0.568, 0.5723, 0.575, 0.5622, 0.576, 0.5612, 0.5709, 0.5, 0.05827, 0.5017, 0.04072, 0.5153, 0.04201, 0.5137, 0.05859, 0.5073, 0.1592, 0.5128, 0.1457, 0.5258, 0.1492, 0.5206, 0.162, 0.5033, 0.2479, 0.5008, 0.2296, 0.5145, 0.2285, 0.5168, 0.2458, 0.5017, 0.04072, 0.505, 0.02476, 0.5184, 0.02695, 0.5153, 0.04201, 0.5, 0.4249, 0.5156, 0.4201, 0.5181, 0.4336, 0.5034, 0.438, 0.5008, 0.2296, 0.5, 0.2109, 0.5137, 0.2108, 0.5145, 0.2285, 0.505, 0.02476, 0.5098, 0.01101, 0.5229, 0.01396, 0.5184, 0.02695, 0.5156, 0.4201, 0.5329, 0.4169, 0.5345, 0.4305, 0.5181, 0.4336, 0.5, 0.2109, 0.5008, 0.1924, 0.5145, 0.1934, 0.5137, 0.2108, 0.5098, 0.01101, 0.5159, 0.0, 0.5287, 0.003561, 0.5229, 0.01396, 0.5329, 0.4169, 0.5513, 0.4152, 0.5518, 0.4289, 0.5345, 0.4305, 0.5008, 0.1924, 0.5033, 0.175, 0.5168, 0.1769, 0.5145, 0.1934, 0.5128, 0.4152, 0.5073, 0.4017, 0.5206, 0.3989, 0.5258, 0.4117, 0.5513, 0.4152, 0.5701, 0.4152, 0.5695, 0.4289, 0.5518, 0.4289, 0.5033, 0.175, 0.5073, 0.1592, 0.5206, 0.162, 0.5168, 0.1769, 0.5073, 0.4017, 0.5033, 0.3859, 0.5168, 0.384, 0.5206, 0.3989, 0.5701, 0.4152, 0.5885, 0.4169, 0.5869, 0.4305, 0.5695, 0.4289, 0.5033, 0.3859, 0.5008, 0.3685, 0.5145, 0.3675, 0.5168, 0.384, 0.5885, 0.4169, 0.6058, 0.4201, 0.6033, 0.4336, 0.5869, 0.4305, 0.5008, 0.3685, 0.5, 0.35, 0.5137, 0.3501, 0.5145, 0.3675, 0.6058, 0.4201, 0.6214, 0.4249, 0.618, 0.438, 0.6033, 0.4336, 0.5, 0.35, 0.5008, 0.3313, 0.5145, 0.3324, 0.5137, 0.3501, 0.5159, 0.1457, 0.5098, 0.1306, 0.5229, 0.1268, 0.5287, 0.1411, 0.5008, 0.3313, 0.5033, 0.313, 0.5168, 0.3151, 0.5145, 0.3324, 0.5098, 0.1306, 0.505, 0.1136, 0.5184, 0.1108, 0.5229, 0.1268, 0.5033, 0.313, 0.5073, 0.2958, 0.5206, 0.2989, 0.5168, 0.3151, 0.505, 0.1136, 0.5017, 0.09542, 0.5153, 0.09367, 0.5184, 0.1108, 0.5073, 0.2958, 0.5128, 0.2804, 0.5258, 0.2844, 0.5206, 0.2989, 0.5017, 0.09542, 0.5, 0.07674, 0.5137, 0.07603, 0.5153, 0.09367, 0.5128, 0.2804, 0.5073, 0.2651, 0.5206, 0.262, 0.5258, 0.2765, 0.5, 0.07674, 0.5, 0.05827, 0.5137, 0.05859, 0.5137, 0.07603, 0.5073, 0.2651, 0.5033, 0.2479, 0.5168, 0.2458, 0.5206, 0.262, 0.9503, 0.846, 0.9507, 0.8417, 0.9543, 0.842, 0.9539, 0.8461, 0.9521, 0.8731, 0.9535, 0.8698, 0.9569, 0.8707, 0.9556, 0.8739, 0.9511, 0.8951, 0.9505, 0.8906, 0.9541, 0.8903, 0.9547, 0.8945, 0.9507, 0.8417, 0.9515, 0.8377, 0.955, 0.8383, 0.9543, 0.842, 0.9476, 0.9455, 0.9515, 0.9443, 0.9521, 0.9478, 0.9485, 0.9489, 0.9505, 0.8906, 0.9503, 0.8859, 0.9539, 0.8859, 0.9541, 0.8903, 0.9515, 0.8377, 0.9527, 0.8343, 0.9562, 0.8351, 0.955, 0.8383, 0.9515, 0.9443, 0.9557, 0.9435, 0.9562, 0.9471, 0.9521, 0.9478, 0.9503, 0.8859, 0.9505, 0.8814, 0.9541, 0.8816, 0.9539, 0.8859, 0.9527, 0.8343, 0.9542, 0.8316, 0.9576, 0.8325, 0.9562, 0.8351, 0.9557, 0.9435, 0.9603, 0.9431, 0.9604, 0.9467, 0.9562, 0.9471, 0.9505, 0.8814, 0.9511, 0.877, 0.9547, 0.8775, 0.9541, 0.8816, 0.9535, 0.9386, 0.9521, 0.9352, 0.9556, 0.9345, 0.9569, 0.9377, 0.9603, 0.9431, 0.9649, 0.9431, 0.9648, 0.9467, 0.9604, 0.9467, 0.9511, 0.877, 0.9521, 0.8731, 0.9556, 0.8739, 0.9547, 0.8775, 0.9521, 0.9352, 0.9511, 0.9313, 0.9547, 0.9308, 0.9556, 0.9345, 0.9649, 0.9431, 0.9695, 0.9435, 0.9691, 0.9471, 0.9648, 0.9467, 0.9511, 0.9313, 0.9505, 0.927, 0.9541, 0.9268, 0.9547, 0.9308, 0.9695, 0.9435, 0.9738, 0.9443, 0.9731, 0.9478, 0.9691, 0.9471, 0.9505, 0.927, 0.9503, 0.9224, 0.9539, 0.9225, 0.9541, 0.9268, 0.9738, 0.9443, 0.9776, 0.9455, 0.9768, 0.9489, 0.9731, 0.9478, 0.9503, 0.9224, 0.9505, 0.9178, 0.9541, 0.9181, 0.9539, 0.9225, 0.9542, 0.8677, 0.9527, 0.8639, 0.9562, 0.863, 0.9576, 0.8665, 0.9505, 0.9178, 0.9511, 0.9133, 0.9547, 0.9138, 0.9541, 0.9181, 0.9527, 0.8639, 0.9515, 0.8597, 0.955, 0.859, 0.9562, 0.863, 0.9511, 0.9133, 0.9521, 0.909, 0.9556, 0.9098, 0.9547, 0.9138, 0.9515, 0.8597, 0.9507, 0.8552, 0.9543, 0.8548, 0.955, 0.859, 0.9521, 0.909, 0.9535, 0.9052, 0.9569, 0.9063, 0.9556, 0.9098, 0.9507, 0.8552, 0.9503, 0.8506, 0.9539, 0.8504, 0.9543, 0.8548, 0.9535, 0.9031, 0.9521, 0.8993, 0.9556, 0.8985, 0.9569, 0.9021, 0.9503, 0.8506, 0.9503, 0.846, 0.9539, 0.8461, 0.9539, 0.8504, 0.9521, 0.8993, 0.9511, 0.8951, 0.9547, 0.8945, 0.9556, 0.8985])
me_cone.materials.append(mat_material)
me_cone.use_remesh_fix_poles = True
me_cone.use_remesh_preserve_attributes = False
me_cone.update()

# ---- objects
ob_cone = bpy.data.objects.new('Cone', me_cone)

# ---- transforms, parenting, visibility, modifiers, constraints
ob_cone.location = (0.0, 0.0, 2.23)

# ---- collection membership
col_collection.objects.link(ob_cone)

# ---- scene / render settings (as saved in the file)
scene.frame_start = 1; scene.frame_end = 250; scene.frame_set(1)
scene.render.engine = 'CYCLES'
scene.cycles.use_denoising = False
scene.cycles.samples = 128
scene.cycles.sampling_pattern = 'TABULATED_SOBOL'
scene.cycles.use_adaptive_sampling = False
scene.cycles.use_light_tree = False
scene.view_settings.view_transform = 'Filmic'
bpy.context.view_layer.update()

# ---- added for rendering (the .blend has no active camera): camera
cam_auto = bpy.data.cameras.new('AutoCamera')
cam_auto.lens = 50.0
cam_auto.sensor_width = 36.0
cam_auto.clip_end = 1000.0
ob_auto_camera = bpy.data.objects.new('AutoCamera', cam_auto)
scene.collection.objects.link(ob_auto_camera)
ob_auto_camera.location = (2.30366, -2.76439, 4.05099)
ob_auto_camera.rotation_euler = (1.09748, -7.21219e-08, 0.694738)
scene.camera = ob_auto_camera
bpy.context.view_layer.update()
